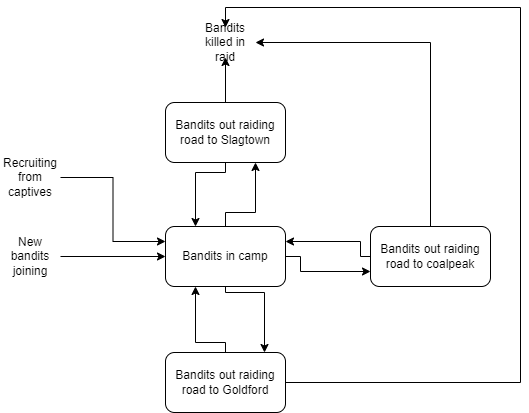

The diagram above was exported from draw.io. Its source (the exported page's mxGraphModel, read from the mxfile embedded in the PNG):
<mxGraphModel dx="1422" dy="865" grid="1" gridSize="10" guides="1" tooltips="1" connect="1" arrows="1" fold="1" page="1" pageScale="1" pageWidth="1169" pageHeight="827" math="0" shadow="0">
  <root>
    <mxCell id="0" />
    <mxCell id="1" parent="0" />
    <mxCell id="DJGORSCnKYUqRFnBcrNo-5" style="edgeStyle=orthogonalEdgeStyle;rounded=0;orthogonalLoop=1;jettySize=auto;html=1;entryX=0.75;entryY=1;entryDx=0;entryDy=0;" edge="1" parent="1" source="DJGORSCnKYUqRFnBcrNo-1" target="DJGORSCnKYUqRFnBcrNo-2">
      <mxGeometry relative="1" as="geometry">
        <Array as="points">
          <mxPoint x="585" y="370" />
          <mxPoint x="615" y="370" />
        </Array>
      </mxGeometry>
    </mxCell>
    <mxCell id="DJGORSCnKYUqRFnBcrNo-8" style="edgeStyle=orthogonalEdgeStyle;rounded=0;orthogonalLoop=1;jettySize=auto;html=1;entryX=0;entryY=0.75;entryDx=0;entryDy=0;" edge="1" parent="1" source="DJGORSCnKYUqRFnBcrNo-1" target="DJGORSCnKYUqRFnBcrNo-7">
      <mxGeometry relative="1" as="geometry">
        <Array as="points">
          <mxPoint x="660" y="414" />
          <mxPoint x="660" y="429" />
        </Array>
      </mxGeometry>
    </mxCell>
    <mxCell id="DJGORSCnKYUqRFnBcrNo-11" style="edgeStyle=orthogonalEdgeStyle;rounded=0;orthogonalLoop=1;jettySize=auto;html=1;entryX=0.825;entryY=0;entryDx=0;entryDy=0;entryPerimeter=0;" edge="1" parent="1" source="DJGORSCnKYUqRFnBcrNo-1" target="DJGORSCnKYUqRFnBcrNo-10">
      <mxGeometry relative="1" as="geometry">
        <Array as="points">
          <mxPoint x="585" y="450" />
          <mxPoint x="624" y="450" />
        </Array>
      </mxGeometry>
    </mxCell>
    <mxCell id="DJGORSCnKYUqRFnBcrNo-1" value="Bandits in camp" style="rounded=1;whiteSpace=wrap;html=1;" vertex="1" parent="1">
      <mxGeometry x="525" y="384" width="120" height="60" as="geometry" />
    </mxCell>
    <mxCell id="DJGORSCnKYUqRFnBcrNo-6" style="edgeStyle=orthogonalEdgeStyle;rounded=0;orthogonalLoop=1;jettySize=auto;html=1;entryX=0.25;entryY=0;entryDx=0;entryDy=0;" edge="1" parent="1" source="DJGORSCnKYUqRFnBcrNo-2" target="DJGORSCnKYUqRFnBcrNo-1">
      <mxGeometry relative="1" as="geometry">
        <Array as="points">
          <mxPoint x="585" y="330" />
          <mxPoint x="555" y="330" />
        </Array>
      </mxGeometry>
    </mxCell>
    <mxCell id="DJGORSCnKYUqRFnBcrNo-17" style="edgeStyle=orthogonalEdgeStyle;rounded=0;orthogonalLoop=1;jettySize=auto;html=1;" edge="1" parent="1" source="DJGORSCnKYUqRFnBcrNo-2" target="DJGORSCnKYUqRFnBcrNo-18">
      <mxGeometry relative="1" as="geometry">
        <mxPoint x="585" y="200" as="targetPoint" />
      </mxGeometry>
    </mxCell>
    <mxCell id="DJGORSCnKYUqRFnBcrNo-2" value="Bandits out raiding road to Slagtown" style="rounded=1;whiteSpace=wrap;html=1;" vertex="1" parent="1">
      <mxGeometry x="525" y="260" width="120" height="60" as="geometry" />
    </mxCell>
    <mxCell id="DJGORSCnKYUqRFnBcrNo-9" style="edgeStyle=orthogonalEdgeStyle;rounded=0;orthogonalLoop=1;jettySize=auto;html=1;entryX=1;entryY=0.25;entryDx=0;entryDy=0;" edge="1" parent="1" source="DJGORSCnKYUqRFnBcrNo-7" target="DJGORSCnKYUqRFnBcrNo-1">
      <mxGeometry relative="1" as="geometry">
        <Array as="points">
          <mxPoint x="720" y="414" />
          <mxPoint x="720" y="399" />
        </Array>
      </mxGeometry>
    </mxCell>
    <mxCell id="DJGORSCnKYUqRFnBcrNo-19" style="edgeStyle=orthogonalEdgeStyle;rounded=0;orthogonalLoop=1;jettySize=auto;html=1;entryX=1;entryY=0.5;entryDx=0;entryDy=0;" edge="1" parent="1" source="DJGORSCnKYUqRFnBcrNo-7" target="DJGORSCnKYUqRFnBcrNo-18">
      <mxGeometry relative="1" as="geometry">
        <Array as="points">
          <mxPoint x="790" y="200" />
        </Array>
      </mxGeometry>
    </mxCell>
    <mxCell id="DJGORSCnKYUqRFnBcrNo-7" value="Bandits out raiding road to coalpeak" style="rounded=1;whiteSpace=wrap;html=1;" vertex="1" parent="1">
      <mxGeometry x="730" y="384" width="120" height="60" as="geometry" />
    </mxCell>
    <mxCell id="DJGORSCnKYUqRFnBcrNo-12" style="edgeStyle=orthogonalEdgeStyle;rounded=0;orthogonalLoop=1;jettySize=auto;html=1;entryX=0.25;entryY=1;entryDx=0;entryDy=0;" edge="1" parent="1" source="DJGORSCnKYUqRFnBcrNo-10" target="DJGORSCnKYUqRFnBcrNo-1">
      <mxGeometry relative="1" as="geometry">
        <Array as="points">
          <mxPoint x="585" y="500" />
          <mxPoint x="555" y="500" />
        </Array>
      </mxGeometry>
    </mxCell>
    <mxCell id="DJGORSCnKYUqRFnBcrNo-20" style="edgeStyle=orthogonalEdgeStyle;rounded=0;orthogonalLoop=1;jettySize=auto;html=1;entryX=0.5;entryY=0;entryDx=0;entryDy=0;" edge="1" parent="1" source="DJGORSCnKYUqRFnBcrNo-10" target="DJGORSCnKYUqRFnBcrNo-18">
      <mxGeometry relative="1" as="geometry">
        <Array as="points">
          <mxPoint x="880" y="540" />
          <mxPoint x="880" y="165" />
          <mxPoint x="585" y="165" />
        </Array>
      </mxGeometry>
    </mxCell>
    <mxCell id="DJGORSCnKYUqRFnBcrNo-10" value="Bandits out raiding road to Goldford" style="rounded=1;whiteSpace=wrap;html=1;" vertex="1" parent="1">
      <mxGeometry x="525" y="510" width="120" height="60" as="geometry" />
    </mxCell>
    <mxCell id="DJGORSCnKYUqRFnBcrNo-14" style="edgeStyle=orthogonalEdgeStyle;rounded=0;orthogonalLoop=1;jettySize=auto;html=1;entryX=0;entryY=0.5;entryDx=0;entryDy=0;" edge="1" parent="1" source="DJGORSCnKYUqRFnBcrNo-13" target="DJGORSCnKYUqRFnBcrNo-1">
      <mxGeometry relative="1" as="geometry" />
    </mxCell>
    <mxCell id="DJGORSCnKYUqRFnBcrNo-13" value="New bandits joining" style="text;html=1;strokeColor=none;fillColor=none;align=center;verticalAlign=middle;whiteSpace=wrap;rounded=0;" vertex="1" parent="1">
      <mxGeometry x="360" y="399" width="60" height="30" as="geometry" />
    </mxCell>
    <mxCell id="DJGORSCnKYUqRFnBcrNo-16" style="edgeStyle=orthogonalEdgeStyle;rounded=0;orthogonalLoop=1;jettySize=auto;html=1;entryX=0;entryY=0.25;entryDx=0;entryDy=0;" edge="1" parent="1" source="DJGORSCnKYUqRFnBcrNo-15" target="DJGORSCnKYUqRFnBcrNo-1">
      <mxGeometry relative="1" as="geometry" />
    </mxCell>
    <mxCell id="DJGORSCnKYUqRFnBcrNo-15" value="Recruiting from captives" style="text;html=1;strokeColor=none;fillColor=none;align=center;verticalAlign=middle;whiteSpace=wrap;rounded=0;" vertex="1" parent="1">
      <mxGeometry x="360" y="320" width="60" height="30" as="geometry" />
    </mxCell>
    <mxCell id="DJGORSCnKYUqRFnBcrNo-18" value="Bandits killed in raid" style="text;html=1;strokeColor=none;fillColor=none;align=center;verticalAlign=middle;whiteSpace=wrap;rounded=0;" vertex="1" parent="1">
      <mxGeometry x="555" y="185" width="60" height="30" as="geometry" />
    </mxCell>
  </root>
</mxGraphModel>